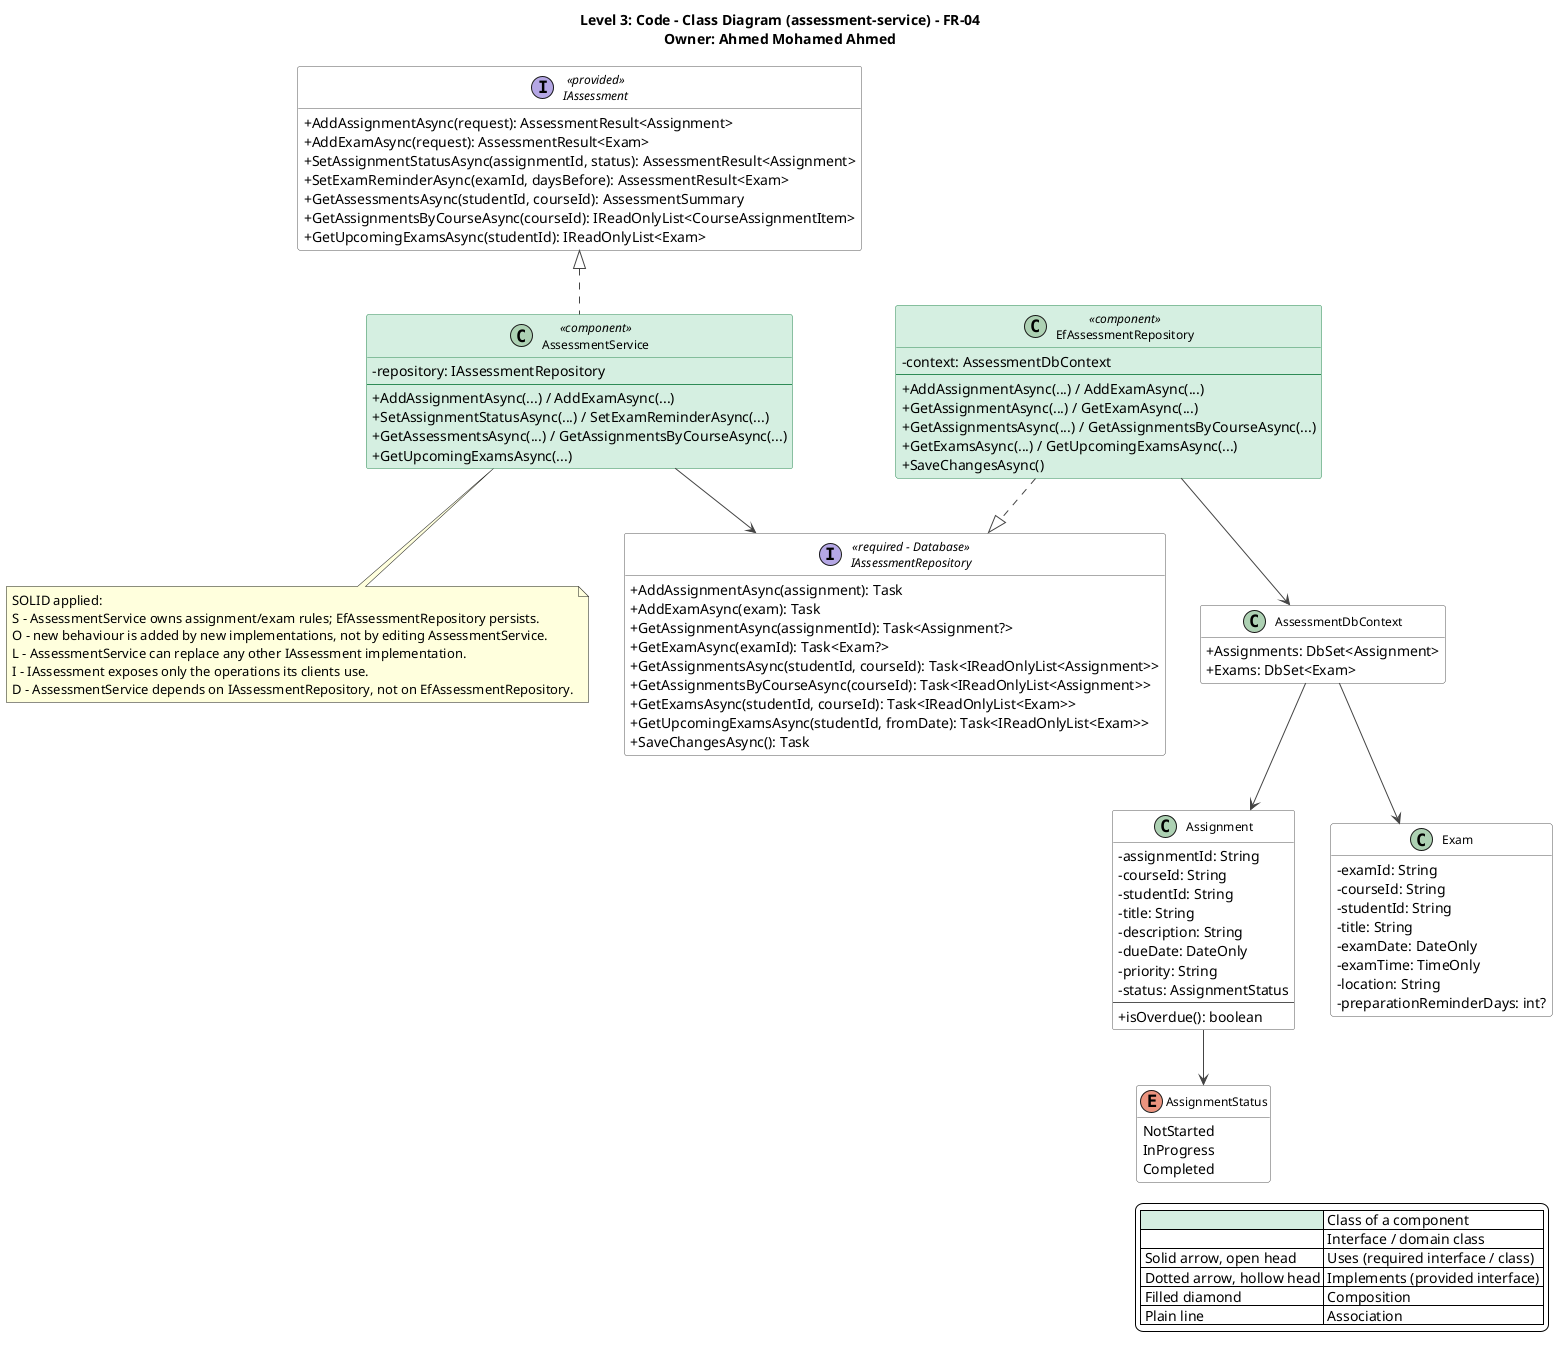

The diagram above was rendered by PlantUML. Its source (embedded in the PNG):
@startuml assessment-service-class-diagram
title Level 3: Code - Class Diagram (assessment-service) - FR-04\nOwner: Ahmed Mohamed Ahmed
top to bottom direction
skinparam shadowing false
skinparam defaultFontName Segoe UI
skinparam backgroundColor #FFFFFF
skinparam classAttributeIconSize 0
skinparam classFontSize 12
skinparam nodesep 35
skinparam ranksep 55
skinparam ArrowColor #444444
skinparam class {
  BackgroundColor #FFFFFF
  BorderColor #555555
  BackgroundColor<<component>> #D5EFE0
  BorderColor<<component>> #2E8B57
}
skinparam interface {
  BackgroundColor #FFFFFF
  BorderColor #555555
}
hide empty members

legend right
  |<#D5EFE0>   | Class of a component |
  |<#FFFFFF>   | Interface / domain class |
  | Solid arrow, open head | Uses (required interface / class) |
  | Dotted arrow, hollow head | Implements (provided interface) |
  | Filled diamond | Composition |
  | Plain line | Association |
endlegend

interface IAssessment <<provided>> {
  +AddAssignmentAsync(request): AssessmentResult<Assignment>
  +AddExamAsync(request): AssessmentResult<Exam>
  +SetAssignmentStatusAsync(assignmentId, status): AssessmentResult<Assignment>
  +SetExamReminderAsync(examId, daysBefore): AssessmentResult<Exam>
  +GetAssessmentsAsync(studentId, courseId): AssessmentSummary
  +GetAssignmentsByCourseAsync(courseId): IReadOnlyList<CourseAssignmentItem>
  +GetUpcomingExamsAsync(studentId): IReadOnlyList<Exam>
}

class AssessmentService <<component>> {
  -repository: IAssessmentRepository
  --
  +AddAssignmentAsync(...) / AddExamAsync(...)
  +SetAssignmentStatusAsync(...) / SetExamReminderAsync(...)
  +GetAssessmentsAsync(...) / GetAssignmentsByCourseAsync(...)
  +GetUpcomingExamsAsync(...)
}

interface IAssessmentRepository <<required - Database>> {
  +AddAssignmentAsync(assignment): Task
  +AddExamAsync(exam): Task
  +GetAssignmentAsync(assignmentId): Task<Assignment?>
  +GetExamAsync(examId): Task<Exam?>
  +GetAssignmentsAsync(studentId, courseId): Task<IReadOnlyList<Assignment>>
  +GetAssignmentsByCourseAsync(courseId): Task<IReadOnlyList<Assignment>>
  +GetExamsAsync(studentId, courseId): Task<IReadOnlyList<Exam>>
  +GetUpcomingExamsAsync(studentId, fromDate): Task<IReadOnlyList<Exam>>
  +SaveChangesAsync(): Task
}

class EfAssessmentRepository <<component>> {
  -context: AssessmentDbContext
  --
  +AddAssignmentAsync(...) / AddExamAsync(...)
  +GetAssignmentAsync(...) / GetExamAsync(...)
  +GetAssignmentsAsync(...) / GetAssignmentsByCourseAsync(...)
  +GetExamsAsync(...) / GetUpcomingExamsAsync(...)
  +SaveChangesAsync()
}

class AssessmentDbContext {
  +Assignments: DbSet<Assignment>
  +Exams: DbSet<Exam>
}

class Assignment {
  -assignmentId: String
  -courseId: String
  -studentId: String
  -title: String
  -description: String
  -dueDate: DateOnly
  -priority: String
  -status: AssignmentStatus
  --
  +isOverdue(): boolean
}
class Exam {
  -examId: String
  -courseId: String
  -studentId: String
  -title: String
  -examDate: DateOnly
  -examTime: TimeOnly
  -location: String
  -preparationReminderDays: int?
}
enum AssignmentStatus {
  NotStarted
  InProgress
  Completed
}

IAssessment <|.. AssessmentService
AssessmentService --> IAssessmentRepository
EfAssessmentRepository ..|> IAssessmentRepository
EfAssessmentRepository --> AssessmentDbContext
AssessmentDbContext --> Assignment
AssessmentDbContext --> Exam
Assignment --> AssignmentStatus
note bottom of AssessmentService
SOLID applied:
S - AssessmentService owns assignment/exam rules; EfAssessmentRepository persists.
O - new behaviour is added by new implementations, not by editing AssessmentService.
L - AssessmentService can replace any other IAssessment implementation.
I - IAssessment exposes only the operations its clients use.
D - AssessmentService depends on IAssessmentRepository, not on EfAssessmentRepository.
end note
@enduml